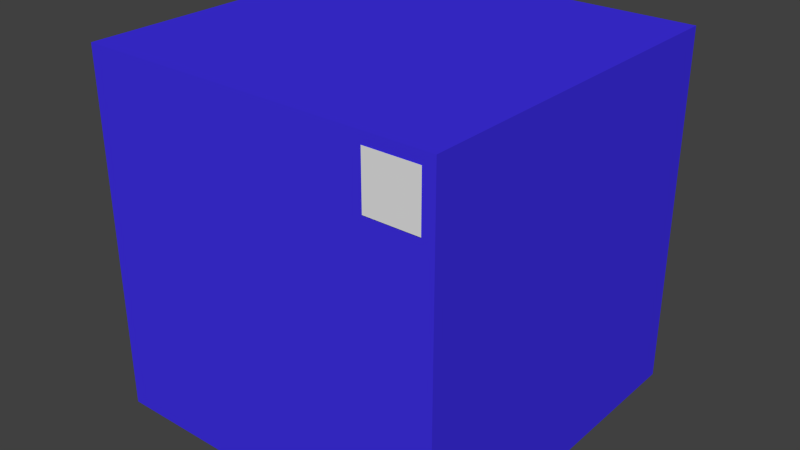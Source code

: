 # Source: Subjekt_Hashtag_Highlight.blend  (saved by Blender 2.70.5; exported with 4.5.12 LTS)
import bpy
from mathutils import Matrix  # noqa: F401  (used for matrix-valued properties, if any)

bpy.ops.wm.read_factory_settings(use_empty=True)
scene = bpy.context.scene
scene.name = 'Scene'

# ---- collections
col_collection_1 = bpy.data.collections.new('Collection 1'); scene.collection.children.link(col_collection_1)

# ---- materials (node trees are filled in below, after node groups)
mat_material_002 = bpy.data.materials.new('Material.002')
mat_material_002.alpha_threshold = 0.0
mat_material_002.use_transparent_shadow = False
mat_material_002.diffuse_color = (0.05, 0.03, 0.8, 1.0)
mat_material_002.roughness = 0.5
mat_material_002.line_color = (0.0, 0.0, 0.0, 1.0)
mat_material_001 = bpy.data.materials.new('Material.001')
mat_material_001.alpha_threshold = 0.0
mat_material_001.use_transparent_shadow = False
mat_material_001.roughness = 0.5
mat_material_001.line_color = (0.0, 0.0, 0.0, 1.0)

# ---- material node trees

# ---- world
world_world = bpy.data.worlds.new('World'); scene.world = world_world
world_world.color = (0.05088, 0.05088, 0.05088)
world_world.use_sun_shadow = False
world_world.sun_shadow_jitter_overblur = 0.0
world_world.cycles.sampling_method = 'MANUAL'
world_world.cycles.sample_map_resolution = 256

# ---- meshes
me_cube_001 = bpy.data.meshes.new('Cube.001')
me_cube_001.from_pydata([(-1.0, -1.0, -1.0), (-1.0, 1.0, -1.0), (1.0, 1.0, -1.0), (1.0, -1.0, -1.0), (-1.0, -1.0, 1.0), (-1.0, 1.0, 1.0), (1.0, 1.0, 1.0), (1.0, -1.0, 1.0)], [], [(4, 5, 1, 0), (5, 6, 2, 1), (6, 7, 3, 2), (7, 4, 0, 3), (0, 1, 2, 3), (7, 6, 5, 4)])
me_cube_001.materials.append(mat_material_002)
me_cube_001.use_remesh_preserve_volume = False
me_cube_001.use_remesh_preserve_attributes = False
me_cube_001.use_mirror_vertex_groups = False
me_cube_001.update()
me_plane = bpy.data.meshes.new('Plane')
me_plane.from_pydata([(-1.513, -1.65, -0.04075), (0.4871, -1.65, -0.04075), (-1.513, 0.3499, -0.04075), (0.4871, 0.3499, -0.04075)], [], [(0, 1, 3, 2)])
_uv = me_plane.uv_layers.new(name='UVMap')
_uv.uv.foreach_set('vector', [0.0001001, 9.998e-05, 0.9999, 0.0001, 0.9999, 0.9999, 9.998e-05, 0.9999])
me_plane.materials.append(mat_material_001)
me_plane.use_remesh_preserve_volume = False
me_plane.use_remesh_preserve_attributes = False
me_plane.use_mirror_vertex_groups = False
me_plane.update()

# ---- objects
ob_cube = bpy.data.objects.new('Cube', me_cube_001)
ob_plane = bpy.data.objects.new('Plane', me_plane)

# ---- transforms, parenting, visibility, modifiers, constraints
ob_cube.location = (0.0, 0.0, 0.0)
ob_cube.lineart.crease_threshold = 0.0
ob_plane.location = (0.7149, -1.01, 0.7)
ob_plane.rotation_euler = (-1.571, -2.594e-12, 9.425)
ob_plane.scale = (0.1467, 0.1467, 0.1467)
ob_plane.lineart.crease_threshold = 0.0

# ---- collection membership
col_collection_1.objects.link(ob_cube)
col_collection_1.objects.link(ob_plane)

# ---- scene / render settings (as saved in the file)
scene.frame_start = 1; scene.frame_end = 250; scene.frame_set(1)
scene.render.engine = 'BLENDER_EEVEE_NEXT'
scene.render.resolution_percentage = 50
scene.render.dither_intensity = 0.0
scene.cycles.use_denoising = False
scene.cycles.samples = 10
scene.cycles.sampling_pattern = 'TABULATED_SOBOL'
scene.cycles.light_sampling_threshold = 0.0
scene.cycles.use_adaptive_sampling = False
scene.cycles.use_light_tree = False
scene.cycles.blur_glossy = 0.0
scene.cycles.volume_bounces = 1
scene.cycles.pixel_filter_type = 'GAUSSIAN'
scene.cycles.sample_clamp_indirect = 0.0
scene.view_settings.view_transform = 'Standard'
bpy.context.view_layer.update()

# ---- added for rendering (the .blend has no active camera and no usable light): camera, sun
cam_auto = bpy.data.cameras.new('AutoCamera')
cam_auto.lens = 50.0
cam_auto.sensor_width = 36.0
cam_auto.clip_end = 1000.0
ob_auto_camera = bpy.data.objects.new('AutoCamera', cam_auto)
scene.collection.objects.link(ob_auto_camera)
ob_auto_camera.location = (3.20722, -3.85068, 2.56578)
ob_auto_camera.rotation_euler = (1.09748, -7.21219e-08, 0.694738)
scene.camera = ob_auto_camera
light_auto_sun = bpy.data.lights.new('AutoSun', 'SUN')
light_auto_sun.energy = 3.0
light_auto_sun.angle = 0.0523599
ob_auto_sun = bpy.data.objects.new('AutoSun', light_auto_sun)
scene.collection.objects.link(ob_auto_sun)
ob_auto_sun.rotation_euler = (0.872665, 0.174533, 0.523599)
bpy.context.view_layer.update()
